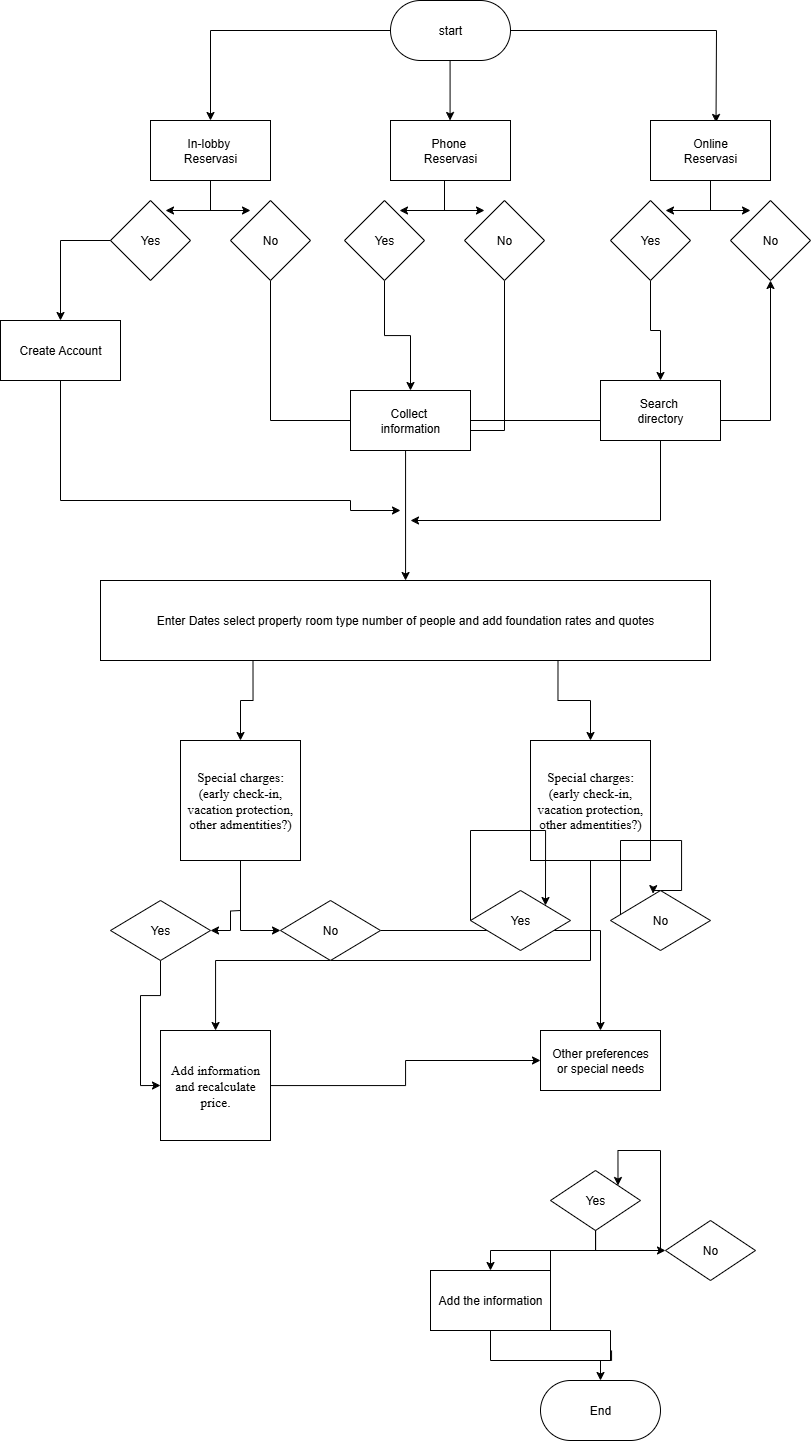

The diagram above was exported from draw.io. Its source (the exported page's mxGraphModel, read from the mxfile embedded in the PNG):
<mxGraphModel dx="2728" dy="1052" grid="1" gridSize="10" guides="1" tooltips="1" connect="1" arrows="1" fold="1" page="1" pageScale="1" pageWidth="827" pageHeight="1169" math="0" shadow="0">
  <root>
    <mxCell id="0" />
    <mxCell id="1" parent="0" />
    <mxCell id="NiUbExJ3Vv9u5MIEc-YG-23" value="start" style="rounded=1;whiteSpace=wrap;html=1;arcSize=50;" vertex="1" parent="1">
      <mxGeometry x="360" y="50" width="120" height="60" as="geometry" />
    </mxCell>
    <mxCell id="NiUbExJ3Vv9u5MIEc-YG-25" value="" style="endArrow=classic;html=1;rounded=0;entryX=0.5;entryY=0;entryDx=0;entryDy=0;" edge="1" parent="1" target="NiUbExJ3Vv9u5MIEc-YG-26">
      <mxGeometry width="50" height="50" relative="1" as="geometry">
        <mxPoint x="360" y="80" as="sourcePoint" />
        <mxPoint x="240" y="80" as="targetPoint" />
        <Array as="points">
          <mxPoint x="180" y="80" />
        </Array>
      </mxGeometry>
    </mxCell>
    <mxCell id="NiUbExJ3Vv9u5MIEc-YG-26" value="In-lobby&amp;nbsp;&lt;div&gt;Reservasi&lt;/div&gt;" style="rounded=0;whiteSpace=wrap;html=1;" vertex="1" parent="1">
      <mxGeometry x="120" y="170" width="120" height="60" as="geometry" />
    </mxCell>
    <mxCell id="NiUbExJ3Vv9u5MIEc-YG-28" value="" style="endArrow=classic;html=1;rounded=0;" edge="1" parent="1">
      <mxGeometry width="50" height="50" relative="1" as="geometry">
        <mxPoint x="419.58" y="110" as="sourcePoint" />
        <mxPoint x="419.58" y="170" as="targetPoint" />
      </mxGeometry>
    </mxCell>
    <mxCell id="NiUbExJ3Vv9u5MIEc-YG-29" value="Phone&amp;nbsp;&lt;div&gt;Reservasi&lt;/div&gt;" style="rounded=0;whiteSpace=wrap;html=1;" vertex="1" parent="1">
      <mxGeometry x="360" y="170" width="120" height="60" as="geometry" />
    </mxCell>
    <mxCell id="NiUbExJ3Vv9u5MIEc-YG-30" value="" style="endArrow=classic;html=1;rounded=0;entryX=0.546;entryY=0.033;entryDx=0;entryDy=0;entryPerimeter=0;" edge="1" parent="1" target="NiUbExJ3Vv9u5MIEc-YG-31">
      <mxGeometry width="50" height="50" relative="1" as="geometry">
        <mxPoint x="480" y="80" as="sourcePoint" />
        <mxPoint x="730" y="80" as="targetPoint" />
        <Array as="points">
          <mxPoint x="686" y="80" />
        </Array>
      </mxGeometry>
    </mxCell>
    <mxCell id="NiUbExJ3Vv9u5MIEc-YG-31" value="Online&lt;div&gt;Reservasi&lt;/div&gt;" style="rounded=0;whiteSpace=wrap;html=1;" vertex="1" parent="1">
      <mxGeometry x="620" y="170" width="120" height="60" as="geometry" />
    </mxCell>
    <mxCell id="NiUbExJ3Vv9u5MIEc-YG-32" value="" style="endArrow=none;html=1;rounded=0;" edge="1" parent="1">
      <mxGeometry width="50" height="50" relative="1" as="geometry">
        <mxPoint x="180" y="260" as="sourcePoint" />
        <mxPoint x="180" y="230" as="targetPoint" />
      </mxGeometry>
    </mxCell>
    <mxCell id="NiUbExJ3Vv9u5MIEc-YG-33" value="" style="endArrow=classic;startArrow=classic;html=1;rounded=0;" edge="1" parent="1">
      <mxGeometry width="50" height="50" relative="1" as="geometry">
        <mxPoint x="135" y="260" as="sourcePoint" />
        <mxPoint x="220" y="260" as="targetPoint" />
      </mxGeometry>
    </mxCell>
    <mxCell id="NiUbExJ3Vv9u5MIEc-YG-34" value="Yes" style="rhombus;whiteSpace=wrap;html=1;" vertex="1" parent="1">
      <mxGeometry x="80" y="250" width="80" height="80" as="geometry" />
    </mxCell>
    <mxCell id="NiUbExJ3Vv9u5MIEc-YG-52" style="edgeStyle=orthogonalEdgeStyle;rounded=0;orthogonalLoop=1;jettySize=auto;html=1;entryX=0.5;entryY=1;entryDx=0;entryDy=0;" edge="1" parent="1" source="NiUbExJ3Vv9u5MIEc-YG-35" target="NiUbExJ3Vv9u5MIEc-YG-47">
      <mxGeometry relative="1" as="geometry">
        <Array as="points">
          <mxPoint x="240" y="470" />
          <mxPoint x="740" y="470" />
        </Array>
      </mxGeometry>
    </mxCell>
    <mxCell id="NiUbExJ3Vv9u5MIEc-YG-35" value="No" style="rhombus;whiteSpace=wrap;html=1;" vertex="1" parent="1">
      <mxGeometry x="200" y="250" width="80" height="80" as="geometry" />
    </mxCell>
    <mxCell id="NiUbExJ3Vv9u5MIEc-YG-36" value="" style="endArrow=classic;html=1;rounded=0;entryX=0.5;entryY=0;entryDx=0;entryDy=0;" edge="1" parent="1" target="NiUbExJ3Vv9u5MIEc-YG-37">
      <mxGeometry width="50" height="50" relative="1" as="geometry">
        <mxPoint x="80" y="290" as="sourcePoint" />
        <mxPoint x="10" y="290" as="targetPoint" />
        <Array as="points">
          <mxPoint x="30" y="290" />
        </Array>
      </mxGeometry>
    </mxCell>
    <mxCell id="NiUbExJ3Vv9u5MIEc-YG-58" style="edgeStyle=orthogonalEdgeStyle;rounded=0;orthogonalLoop=1;jettySize=auto;html=1;" edge="1" parent="1" source="NiUbExJ3Vv9u5MIEc-YG-37">
      <mxGeometry relative="1" as="geometry">
        <mxPoint x="370" y="560.0000000000002" as="targetPoint" />
        <Array as="points">
          <mxPoint x="30" y="550" />
          <mxPoint x="320" y="550" />
          <mxPoint x="320" y="560" />
        </Array>
      </mxGeometry>
    </mxCell>
    <mxCell id="NiUbExJ3Vv9u5MIEc-YG-37" value="Create Account" style="rounded=0;whiteSpace=wrap;html=1;" vertex="1" parent="1">
      <mxGeometry x="-30" y="370" width="120" height="60" as="geometry" />
    </mxCell>
    <mxCell id="NiUbExJ3Vv9u5MIEc-YG-40" value="" style="endArrow=none;html=1;rounded=0;" edge="1" parent="1">
      <mxGeometry width="50" height="50" relative="1" as="geometry">
        <mxPoint x="414" y="260" as="sourcePoint" />
        <mxPoint x="414" y="230" as="targetPoint" />
      </mxGeometry>
    </mxCell>
    <mxCell id="NiUbExJ3Vv9u5MIEc-YG-41" value="" style="endArrow=classic;startArrow=classic;html=1;rounded=0;" edge="1" parent="1">
      <mxGeometry width="50" height="50" relative="1" as="geometry">
        <mxPoint x="369" y="260" as="sourcePoint" />
        <mxPoint x="454" y="260" as="targetPoint" />
      </mxGeometry>
    </mxCell>
    <mxCell id="NiUbExJ3Vv9u5MIEc-YG-49" style="edgeStyle=orthogonalEdgeStyle;rounded=0;orthogonalLoop=1;jettySize=auto;html=1;entryX=0.5;entryY=0;entryDx=0;entryDy=0;" edge="1" parent="1" source="NiUbExJ3Vv9u5MIEc-YG-42" target="NiUbExJ3Vv9u5MIEc-YG-48">
      <mxGeometry relative="1" as="geometry" />
    </mxCell>
    <mxCell id="NiUbExJ3Vv9u5MIEc-YG-42" value="Yes" style="rhombus;whiteSpace=wrap;html=1;" vertex="1" parent="1">
      <mxGeometry x="314" y="250" width="80" height="80" as="geometry" />
    </mxCell>
    <mxCell id="NiUbExJ3Vv9u5MIEc-YG-57" style="edgeStyle=orthogonalEdgeStyle;rounded=0;orthogonalLoop=1;jettySize=auto;html=1;" edge="1" parent="1" source="NiUbExJ3Vv9u5MIEc-YG-43" target="NiUbExJ3Vv9u5MIEc-YG-56">
      <mxGeometry relative="1" as="geometry">
        <Array as="points">
          <mxPoint x="474" y="480" />
          <mxPoint x="375" y="480" />
        </Array>
      </mxGeometry>
    </mxCell>
    <mxCell id="NiUbExJ3Vv9u5MIEc-YG-43" value="No" style="rhombus;whiteSpace=wrap;html=1;" vertex="1" parent="1">
      <mxGeometry x="434" y="250" width="80" height="80" as="geometry" />
    </mxCell>
    <mxCell id="NiUbExJ3Vv9u5MIEc-YG-44" value="" style="endArrow=none;html=1;rounded=0;" edge="1" parent="1">
      <mxGeometry width="50" height="50" relative="1" as="geometry">
        <mxPoint x="680" y="260" as="sourcePoint" />
        <mxPoint x="680" y="230" as="targetPoint" />
      </mxGeometry>
    </mxCell>
    <mxCell id="NiUbExJ3Vv9u5MIEc-YG-45" value="" style="endArrow=classic;startArrow=classic;html=1;rounded=0;" edge="1" parent="1">
      <mxGeometry width="50" height="50" relative="1" as="geometry">
        <mxPoint x="635" y="260" as="sourcePoint" />
        <mxPoint x="720" y="260" as="targetPoint" />
      </mxGeometry>
    </mxCell>
    <mxCell id="NiUbExJ3Vv9u5MIEc-YG-51" style="edgeStyle=orthogonalEdgeStyle;rounded=0;orthogonalLoop=1;jettySize=auto;html=1;" edge="1" parent="1" source="NiUbExJ3Vv9u5MIEc-YG-46" target="NiUbExJ3Vv9u5MIEc-YG-50">
      <mxGeometry relative="1" as="geometry" />
    </mxCell>
    <mxCell id="NiUbExJ3Vv9u5MIEc-YG-46" value="Yes" style="rhombus;whiteSpace=wrap;html=1;" vertex="1" parent="1">
      <mxGeometry x="580" y="250" width="80" height="80" as="geometry" />
    </mxCell>
    <mxCell id="NiUbExJ3Vv9u5MIEc-YG-47" value="No" style="rhombus;whiteSpace=wrap;html=1;" vertex="1" parent="1">
      <mxGeometry x="700" y="250" width="80" height="80" as="geometry" />
    </mxCell>
    <mxCell id="NiUbExJ3Vv9u5MIEc-YG-48" value="Collect&amp;nbsp;&lt;div&gt;information&lt;/div&gt;" style="rounded=0;whiteSpace=wrap;html=1;" vertex="1" parent="1">
      <mxGeometry x="320" y="440" width="120" height="60" as="geometry" />
    </mxCell>
    <mxCell id="NiUbExJ3Vv9u5MIEc-YG-59" style="edgeStyle=orthogonalEdgeStyle;rounded=0;orthogonalLoop=1;jettySize=auto;html=1;" edge="1" parent="1" source="NiUbExJ3Vv9u5MIEc-YG-50">
      <mxGeometry relative="1" as="geometry">
        <mxPoint x="380" y="570" as="targetPoint" />
        <Array as="points">
          <mxPoint x="630" y="570" />
        </Array>
      </mxGeometry>
    </mxCell>
    <mxCell id="NiUbExJ3Vv9u5MIEc-YG-50" value="Search&amp;nbsp;&lt;div&gt;directory&lt;/div&gt;" style="rounded=0;whiteSpace=wrap;html=1;" vertex="1" parent="1">
      <mxGeometry x="570" y="430" width="120" height="60" as="geometry" />
    </mxCell>
    <mxCell id="NiUbExJ3Vv9u5MIEc-YG-62" style="edgeStyle=orthogonalEdgeStyle;rounded=0;orthogonalLoop=1;jettySize=auto;html=1;exitX=0.25;exitY=1;exitDx=0;exitDy=0;" edge="1" parent="1" source="NiUbExJ3Vv9u5MIEc-YG-56" target="NiUbExJ3Vv9u5MIEc-YG-60">
      <mxGeometry relative="1" as="geometry" />
    </mxCell>
    <mxCell id="NiUbExJ3Vv9u5MIEc-YG-63" style="edgeStyle=orthogonalEdgeStyle;rounded=0;orthogonalLoop=1;jettySize=auto;html=1;exitX=0.75;exitY=1;exitDx=0;exitDy=0;entryX=0.5;entryY=0;entryDx=0;entryDy=0;" edge="1" parent="1" source="NiUbExJ3Vv9u5MIEc-YG-56" target="NiUbExJ3Vv9u5MIEc-YG-61">
      <mxGeometry relative="1" as="geometry" />
    </mxCell>
    <mxCell id="NiUbExJ3Vv9u5MIEc-YG-56" value="Enter Dates select property room type number of people and add foundation rates and quotes" style="rounded=0;whiteSpace=wrap;html=1;" vertex="1" parent="1">
      <mxGeometry x="70" y="630" width="610" height="80" as="geometry" />
    </mxCell>
    <mxCell id="NiUbExJ3Vv9u5MIEc-YG-67" style="edgeStyle=orthogonalEdgeStyle;rounded=0;orthogonalLoop=1;jettySize=auto;html=1;exitX=0.5;exitY=1;exitDx=0;exitDy=0;entryX=0;entryY=0.5;entryDx=0;entryDy=0;" edge="1" parent="1" source="NiUbExJ3Vv9u5MIEc-YG-60" target="NiUbExJ3Vv9u5MIEc-YG-65">
      <mxGeometry relative="1" as="geometry" />
    </mxCell>
    <mxCell id="NiUbExJ3Vv9u5MIEc-YG-60" value="&lt;p data-pm-slice=&quot;1 1 [&amp;quot;tiptapChildEditor&amp;quot;,{&amp;quot;id&amp;quot;:&amp;quot;0496f8ea-beee-4a71-a5e6-1952b02f00e1&amp;quot;,&amp;quot;entityid&amp;quot;:&amp;quot;&amp;quot;,&amp;quot;shapeId&amp;quot;:&amp;quot;1kkmvh6twr&amp;quot;,&amp;quot;textId&amp;quot;:&amp;quot;identifier&amp;quot;}]&quot; dir=&quot;ltr&quot;&gt;&lt;span style=&quot;font-size: 10pt; font-family: lt_regular;&quot;&gt;&lt;font style=&quot;color: rgb(0, 0, 0);&quot;&gt;Special charges: (early check-in, vacation protection, other admentities?)&lt;/font&gt;&lt;/span&gt;&lt;/p&gt;" style="whiteSpace=wrap;html=1;aspect=fixed;" vertex="1" parent="1">
      <mxGeometry x="150" y="790" width="120" height="120" as="geometry" />
    </mxCell>
    <mxCell id="NiUbExJ3Vv9u5MIEc-YG-75" style="edgeStyle=orthogonalEdgeStyle;rounded=0;orthogonalLoop=1;jettySize=auto;html=1;" edge="1" parent="1" source="NiUbExJ3Vv9u5MIEc-YG-61" target="NiUbExJ3Vv9u5MIEc-YG-70">
      <mxGeometry relative="1" as="geometry">
        <Array as="points">
          <mxPoint x="560" y="1010" />
          <mxPoint x="185" y="1010" />
        </Array>
      </mxGeometry>
    </mxCell>
    <mxCell id="NiUbExJ3Vv9u5MIEc-YG-61" value="&lt;p data-pm-slice=&quot;1 1 [&amp;quot;tiptapChildEditor&amp;quot;,{&amp;quot;id&amp;quot;:&amp;quot;0496f8ea-beee-4a71-a5e6-1952b02f00e1&amp;quot;,&amp;quot;entityid&amp;quot;:&amp;quot;&amp;quot;,&amp;quot;shapeId&amp;quot;:&amp;quot;1kkmvh6twr&amp;quot;,&amp;quot;textId&amp;quot;:&amp;quot;identifier&amp;quot;}]&quot; dir=&quot;ltr&quot;&gt;&lt;span style=&quot;font-size: 10pt; font-family: lt_regular;&quot;&gt;&lt;font style=&quot;color: rgb(0, 0, 0);&quot;&gt;Special charges: (early check-in, vacation protection, other admentities?)&lt;/font&gt;&lt;/span&gt;&lt;/p&gt;" style="whiteSpace=wrap;html=1;aspect=fixed;" vertex="1" parent="1">
      <mxGeometry x="500" y="790" width="120" height="120" as="geometry" />
    </mxCell>
    <mxCell id="NiUbExJ3Vv9u5MIEc-YG-78" style="edgeStyle=orthogonalEdgeStyle;rounded=0;orthogonalLoop=1;jettySize=auto;html=1;entryX=0.5;entryY=0;entryDx=0;entryDy=0;" edge="1" parent="1" source="NiUbExJ3Vv9u5MIEc-YG-65" target="NiUbExJ3Vv9u5MIEc-YG-77">
      <mxGeometry relative="1" as="geometry" />
    </mxCell>
    <mxCell id="NiUbExJ3Vv9u5MIEc-YG-65" value="No" style="rhombus;whiteSpace=wrap;html=1;" vertex="1" parent="1">
      <mxGeometry x="250" y="950" width="100" height="60" as="geometry" />
    </mxCell>
    <mxCell id="NiUbExJ3Vv9u5MIEc-YG-69" style="edgeStyle=orthogonalEdgeStyle;rounded=0;orthogonalLoop=1;jettySize=auto;html=1;endArrow=none;endFill=0;startArrow=classic;startFill=1;" edge="1" parent="1" source="NiUbExJ3Vv9u5MIEc-YG-66">
      <mxGeometry relative="1" as="geometry">
        <mxPoint x="210" y="960.0000000000002" as="targetPoint" />
      </mxGeometry>
    </mxCell>
    <mxCell id="NiUbExJ3Vv9u5MIEc-YG-71" style="edgeStyle=orthogonalEdgeStyle;rounded=0;orthogonalLoop=1;jettySize=auto;html=1;entryX=0;entryY=0.5;entryDx=0;entryDy=0;" edge="1" parent="1" source="NiUbExJ3Vv9u5MIEc-YG-66" target="NiUbExJ3Vv9u5MIEc-YG-70">
      <mxGeometry relative="1" as="geometry" />
    </mxCell>
    <mxCell id="NiUbExJ3Vv9u5MIEc-YG-66" value="Yes" style="rhombus;whiteSpace=wrap;html=1;" vertex="1" parent="1">
      <mxGeometry x="80" y="950" width="100" height="60" as="geometry" />
    </mxCell>
    <mxCell id="NiUbExJ3Vv9u5MIEc-YG-79" style="edgeStyle=orthogonalEdgeStyle;rounded=0;orthogonalLoop=1;jettySize=auto;html=1;" edge="1" parent="1" source="NiUbExJ3Vv9u5MIEc-YG-70" target="NiUbExJ3Vv9u5MIEc-YG-77">
      <mxGeometry relative="1" as="geometry" />
    </mxCell>
    <mxCell id="NiUbExJ3Vv9u5MIEc-YG-70" value="&lt;p data-pm-slice=&quot;1 1 [&amp;quot;tiptapChildEditor&amp;quot;,{&amp;quot;id&amp;quot;:&amp;quot;afd10f4d-45a7-46f0-be5d-d3240a3b65bb&amp;quot;,&amp;quot;entityid&amp;quot;:&amp;quot;&amp;quot;,&amp;quot;shapeId&amp;quot;:&amp;quot;bt57k125rd&amp;quot;,&amp;quot;textId&amp;quot;:&amp;quot;identifier&amp;quot;}]&quot; dir=&quot;ltr&quot;&gt;&lt;span style=&quot;font-size: 10pt; font-family: Lato;&quot;&gt;&lt;font style=&quot;color: rgb(0, 0, 0);&quot;&gt;Add information and recalculate price.&lt;/font&gt;&lt;/span&gt;&lt;/p&gt;" style="whiteSpace=wrap;html=1;aspect=fixed;" vertex="1" parent="1">
      <mxGeometry x="130" y="1080" width="110" height="110" as="geometry" />
    </mxCell>
    <mxCell id="NiUbExJ3Vv9u5MIEc-YG-74" style="edgeStyle=orthogonalEdgeStyle;rounded=0;orthogonalLoop=1;jettySize=auto;html=1;entryX=1;entryY=0;entryDx=0;entryDy=0;" edge="1" parent="1" source="NiUbExJ3Vv9u5MIEc-YG-72" target="NiUbExJ3Vv9u5MIEc-YG-72">
      <mxGeometry relative="1" as="geometry">
        <mxPoint x="490" y="870" as="targetPoint" />
        <Array as="points">
          <mxPoint x="440" y="880" />
          <mxPoint x="515" y="880" />
        </Array>
      </mxGeometry>
    </mxCell>
    <mxCell id="NiUbExJ3Vv9u5MIEc-YG-72" value="Yes" style="rhombus;whiteSpace=wrap;html=1;" vertex="1" parent="1">
      <mxGeometry x="440" y="940" width="100" height="60" as="geometry" />
    </mxCell>
    <mxCell id="NiUbExJ3Vv9u5MIEc-YG-76" style="edgeStyle=orthogonalEdgeStyle;rounded=0;orthogonalLoop=1;jettySize=auto;html=1;entryX=0.426;entryY=0.052;entryDx=0;entryDy=0;entryPerimeter=0;" edge="1" parent="1" source="NiUbExJ3Vv9u5MIEc-YG-73" target="NiUbExJ3Vv9u5MIEc-YG-73">
      <mxGeometry relative="1" as="geometry">
        <mxPoint x="650" y="911" as="targetPoint" />
        <Array as="points">
          <mxPoint x="590" y="890" />
          <mxPoint x="651" y="890" />
          <mxPoint x="651" y="940" />
          <mxPoint x="623" y="940" />
        </Array>
      </mxGeometry>
    </mxCell>
    <mxCell id="NiUbExJ3Vv9u5MIEc-YG-73" value="No" style="rhombus;whiteSpace=wrap;html=1;" vertex="1" parent="1">
      <mxGeometry x="580" y="940" width="100" height="60" as="geometry" />
    </mxCell>
    <mxCell id="NiUbExJ3Vv9u5MIEc-YG-77" value="Other preferences&lt;div&gt;or special needs&lt;/div&gt;" style="rounded=0;whiteSpace=wrap;html=1;" vertex="1" parent="1">
      <mxGeometry x="510" y="1080" width="120" height="60" as="geometry" />
    </mxCell>
    <mxCell id="NiUbExJ3Vv9u5MIEc-YG-86" style="edgeStyle=orthogonalEdgeStyle;rounded=0;orthogonalLoop=1;jettySize=auto;html=1;endArrow=none;endFill=0;" edge="1" parent="1" source="NiUbExJ3Vv9u5MIEc-YG-80">
      <mxGeometry relative="1" as="geometry">
        <mxPoint x="580" y="1400" as="targetPoint" />
        <Array as="points">
          <mxPoint x="460" y="1410" />
          <mxPoint x="581" y="1410" />
          <mxPoint x="581" y="1400" />
        </Array>
      </mxGeometry>
    </mxCell>
    <mxCell id="NiUbExJ3Vv9u5MIEc-YG-80" value="Add the information" style="rounded=0;whiteSpace=wrap;html=1;" vertex="1" parent="1">
      <mxGeometry x="400" y="1320" width="120" height="60" as="geometry" />
    </mxCell>
    <mxCell id="NiUbExJ3Vv9u5MIEc-YG-82" style="edgeStyle=orthogonalEdgeStyle;rounded=0;orthogonalLoop=1;jettySize=auto;html=1;entryX=0.5;entryY=0;entryDx=0;entryDy=0;" edge="1" parent="1" source="NiUbExJ3Vv9u5MIEc-YG-81" target="NiUbExJ3Vv9u5MIEc-YG-80">
      <mxGeometry relative="1" as="geometry" />
    </mxCell>
    <mxCell id="NiUbExJ3Vv9u5MIEc-YG-81" value="Yes" style="rhombus;whiteSpace=wrap;html=1;" vertex="1" parent="1">
      <mxGeometry x="520" y="1220" width="90" height="60" as="geometry" />
    </mxCell>
    <mxCell id="NiUbExJ3Vv9u5MIEc-YG-83" value="No" style="rhombus;whiteSpace=wrap;html=1;" vertex="1" parent="1">
      <mxGeometry x="635" y="1270" width="90" height="60" as="geometry" />
    </mxCell>
    <mxCell id="NiUbExJ3Vv9u5MIEc-YG-85" style="edgeStyle=orthogonalEdgeStyle;rounded=0;orthogonalLoop=1;jettySize=auto;html=1;entryX=0;entryY=0.5;entryDx=0;entryDy=0;startArrow=classic;startFill=1;" edge="1" parent="1" source="NiUbExJ3Vv9u5MIEc-YG-84" target="NiUbExJ3Vv9u5MIEc-YG-83">
      <mxGeometry relative="1" as="geometry">
        <Array as="points">
          <mxPoint x="570" y="1410" />
          <mxPoint x="580" y="1410" />
          <mxPoint x="580" y="1380" />
          <mxPoint x="520" y="1380" />
          <mxPoint x="520" y="1300" />
        </Array>
      </mxGeometry>
    </mxCell>
    <mxCell id="NiUbExJ3Vv9u5MIEc-YG-84" value="End" style="rounded=1;whiteSpace=wrap;html=1;arcSize=50;" vertex="1" parent="1">
      <mxGeometry x="510" y="1430" width="120" height="60" as="geometry" />
    </mxCell>
    <mxCell id="NiUbExJ3Vv9u5MIEc-YG-87" style="edgeStyle=orthogonalEdgeStyle;rounded=0;orthogonalLoop=1;jettySize=auto;html=1;exitX=1;exitY=0;exitDx=0;exitDy=0;endArrow=none;endFill=0;startArrow=classic;startFill=1;" edge="1" parent="1" source="NiUbExJ3Vv9u5MIEc-YG-81" target="NiUbExJ3Vv9u5MIEc-YG-81">
      <mxGeometry relative="1" as="geometry" />
    </mxCell>
  </root>
</mxGraphModel>